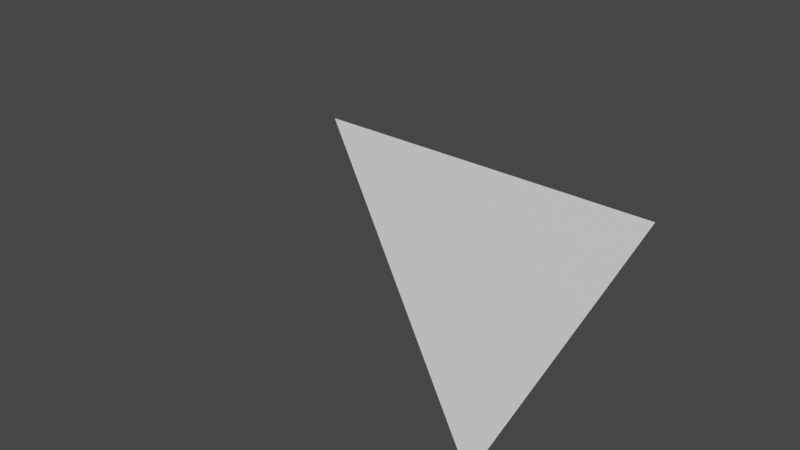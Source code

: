 # Source: poselib_position_pose.blend  (saved by Blender 2.82.7; exported with 4.5.12 LTS)
import bpy
from mathutils import Matrix  # noqa: F401  (used for matrix-valued properties, if any)

bpy.ops.wm.read_factory_settings(use_empty=True)
scene = bpy.context.scene
scene.name = 'Scene'

# ---- collections
col_collection = bpy.data.collections.new('Collection'); scene.collection.children.link(col_collection)

# ---- materials (node trees are filled in below, after node groups)
mat_material = bpy.data.materials.new('Material')
mat_material.use_transparent_shadow = False

# ---- material node trees
mat_material.use_nodes = True; mat_material.node_tree.nodes.clear()
_N = mat_material.node_tree.nodes; _L = mat_material.node_tree.links
n0 = _N.new('ShaderNodeOutputMaterial'); n0.name = 'Material Output'; n0.location = (300, 300)
n1 = _N.new('ShaderNodeBsdfPrincipled'); n1.name = 'Principled BSDF'; n1.location = (10, 300)
n1.distribution = 'GGX'
n1.subsurface_method = 'BURLEY'
n1.inputs[0].default_value = (1.0, 1.0, 1.0, 1.0)
n1.inputs[3].default_value = 1.45
n1.inputs[27].default_value = (0.0, 0.0, 0.0, 1.0)
n1.inputs[28].default_value = 1.0
_L.new(n1.outputs[0], n0.inputs[0])
n0.is_active_output = True

# ---- world
world_world = bpy.data.worlds.new('World'); scene.world = world_world
world_world.use_nodes = True; world_world.node_tree.nodes.clear()
_N = world_world.node_tree.nodes; _L = world_world.node_tree.links
n0 = _N.new('ShaderNodeOutputWorld'); n0.name = 'World Output'; n0.location = (300, 300)
n1 = _N.new('ShaderNodeBackground'); n1.name = 'Background'; n1.location = (10, 300)
n1.inputs[0].default_value = (0.05088, 0.05088, 0.05088, 1.0)
_L.new(n1.outputs[0], n0.inputs[0])
n0.is_active_output = True
world_world.color = (0.05088, 0.05088, 0.05088)
world_world.use_sun_shadow = False
world_world.sun_shadow_jitter_overblur = 0.0

# ---- meshes
me_plane = bpy.data.meshes.new('Plane')
me_plane.from_pydata([(0.0, 0.125, 0.0), (0.5024, 0.125, 1.012), (-0.5003, 0.125, 1.014)], [], [(0, 1, 2)])
_uv = me_plane.uv_layers.new(name='UVMap')
_uv.uv.foreach_set('vector', [0.0, 0.0, 0.0, 0.0, 0.0, 0.0])
me_plane.materials.append(mat_material)
me_plane.use_remesh_fix_poles = True
me_plane.use_remesh_preserve_attributes = False
me_plane.use_mirror_vertex_groups = False
me_plane.update()
arm_armature = bpy.data.armatures.new('Armature')  # bones are not reproduced

# ---- objects
ob_armature = bpy.data.objects.new('Armature', arm_armature)
ob_plane = bpy.data.objects.new('Plane', me_plane)

# ---- transforms, parenting, visibility, modifiers, constraints
ob_armature.location = (0.0, 0.0, 0.0)
ob_armature.lineart.crease_threshold = 0.0
ob_plane.location = (0.0, 0.0, 0.0)
ob_plane.lineart.crease_threshold = 0.0
_vg = ob_plane.vertex_groups.new(name='hand.L')
_vg.add([1], 1.0, 'REPLACE')
_vg = ob_plane.vertex_groups.new(name='hand.R')
for _i, _w in zip([2], [1.0]): _vg.add([_i], _w, 'REPLACE')
_vg = ob_plane.vertex_groups.new(name='hips')
for _i, _w in zip([0], [1.0]): _vg.add([_i], _w, 'REPLACE')
_m = ob_plane.modifiers.new('Armature', 'ARMATURE')
_m.object = ob_armature

# ---- collection membership
col_collection.objects.link(ob_armature)
col_collection.objects.link(ob_plane)

# ---- scene / render settings (as saved in the file)
scene.frame_start = 1; scene.frame_end = 250; scene.frame_set(1)
scene.render.engine = 'BLENDER_EEVEE_NEXT'
scene.cycles.use_denoising = False
scene.cycles.samples = 128
scene.cycles.sampling_pattern = 'TABULATED_SOBOL'
scene.cycles.use_adaptive_sampling = False
scene.cycles.use_light_tree = False
scene.view_settings.view_transform = 'Filmic'
bpy.context.view_layer.update()

# ---- added for rendering (the .blend has no active camera and no usable light): camera, sun
cam_auto = bpy.data.cameras.new('AutoCamera')
cam_auto.lens = 50.0
cam_auto.sensor_width = 36.0
cam_auto.clip_end = 1000.0
ob_auto_camera = bpy.data.objects.new('AutoCamera', cam_auto)
scene.collection.objects.link(ob_auto_camera)
ob_auto_camera.location = (1.51058, -2.00195, 2.17267)
ob_auto_camera.rotation_euler = (1.09748, -7.21219e-08, 0.694738)
scene.camera = ob_auto_camera
light_auto_sun = bpy.data.lights.new('AutoSun', 'SUN')
light_auto_sun.energy = 3.0
light_auto_sun.angle = 0.0523599
ob_auto_sun = bpy.data.objects.new('AutoSun', light_auto_sun)
scene.collection.objects.link(ob_auto_sun)
ob_auto_sun.rotation_euler = (0.872665, 0.174533, 0.523599)
bpy.context.view_layer.update()
